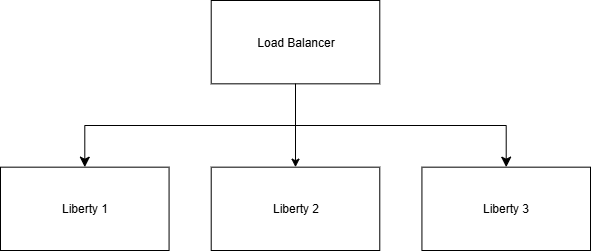

The diagram above was exported from draw.io. Its source (the exported page's mxGraphModel, read from the mxfile embedded in the PNG):
<mxGraphModel dx="1042" dy="527" grid="1" gridSize="10" guides="1" tooltips="1" connect="1" arrows="1" fold="1" page="1" pageScale="1" pageWidth="850" pageHeight="1100" math="0" shadow="0">
  <root>
    <mxCell id="0" />
    <mxCell id="1" parent="0" />
    <mxCell id="jtMhLVMnc4V_ak8li6yM-9" value="" style="group" vertex="1" connectable="0" parent="1">
      <mxGeometry x="130" y="280" width="590" height="250" as="geometry" />
    </mxCell>
    <mxCell id="jtMhLVMnc4V_ak8li6yM-1" value="Load Balancer" style="rounded=0;whiteSpace=wrap;html=1;" vertex="1" parent="jtMhLVMnc4V_ak8li6yM-9">
      <mxGeometry x="210.7142857142857" width="168.57142857142856" height="83.33333333333333" as="geometry" />
    </mxCell>
    <mxCell id="jtMhLVMnc4V_ak8li6yM-2" value="Liberty 1" style="rounded=0;whiteSpace=wrap;html=1;" vertex="1" parent="jtMhLVMnc4V_ak8li6yM-9">
      <mxGeometry y="166.66666666666666" width="168.57142857142856" height="83.33333333333333" as="geometry" />
    </mxCell>
    <mxCell id="jtMhLVMnc4V_ak8li6yM-3" value="Liberty 2" style="rounded=0;whiteSpace=wrap;html=1;" vertex="1" parent="jtMhLVMnc4V_ak8li6yM-9">
      <mxGeometry x="210.7142857142857" y="166.66666666666666" width="168.57142857142856" height="83.33333333333333" as="geometry" />
    </mxCell>
    <mxCell id="jtMhLVMnc4V_ak8li6yM-4" value="Liberty 3" style="rounded=0;whiteSpace=wrap;html=1;" vertex="1" parent="jtMhLVMnc4V_ak8li6yM-9">
      <mxGeometry x="421.4285714285714" y="166.66666666666666" width="168.57142857142856" height="83.33333333333333" as="geometry" />
    </mxCell>
    <mxCell id="jtMhLVMnc4V_ak8li6yM-6" value="" style="edgeStyle=segmentEdgeStyle;endArrow=classic;html=1;curved=0;rounded=0;endSize=8;startSize=8;exitX=0.5;exitY=1;exitDx=0;exitDy=0;" edge="1" parent="jtMhLVMnc4V_ak8li6yM-9" source="jtMhLVMnc4V_ak8li6yM-1" target="jtMhLVMnc4V_ak8li6yM-2">
      <mxGeometry width="50" height="50" relative="1" as="geometry">
        <mxPoint x="-140.47619047619045" y="111.11111111111111" as="sourcePoint" />
        <mxPoint x="-70.23809523809523" y="41.666666666666664" as="targetPoint" />
        <Array as="points">
          <mxPoint x="295" y="125" />
          <mxPoint x="84.28571428571428" y="125" />
        </Array>
      </mxGeometry>
    </mxCell>
    <mxCell id="jtMhLVMnc4V_ak8li6yM-7" value="" style="edgeStyle=segmentEdgeStyle;endArrow=classic;html=1;curved=0;rounded=0;endSize=8;startSize=8;exitX=0.5;exitY=1;exitDx=0;exitDy=0;entryX=0.5;entryY=0;entryDx=0;entryDy=0;" edge="1" parent="jtMhLVMnc4V_ak8li6yM-9" source="jtMhLVMnc4V_ak8li6yM-1" target="jtMhLVMnc4V_ak8li6yM-4">
      <mxGeometry width="50" height="50" relative="1" as="geometry">
        <mxPoint x="-14.047619047619047" y="375" as="sourcePoint" />
        <mxPoint x="56.19047619047619" y="305.55555555555554" as="targetPoint" />
        <Array as="points">
          <mxPoint x="295" y="125" />
          <mxPoint x="505.71428571428567" y="125" />
        </Array>
      </mxGeometry>
    </mxCell>
    <mxCell id="jtMhLVMnc4V_ak8li6yM-8" value="" style="endArrow=classic;html=1;rounded=0;exitX=0.5;exitY=1;exitDx=0;exitDy=0;entryX=0.5;entryY=0;entryDx=0;entryDy=0;" edge="1" parent="jtMhLVMnc4V_ak8li6yM-9" source="jtMhLVMnc4V_ak8li6yM-1" target="jtMhLVMnc4V_ak8li6yM-3">
      <mxGeometry width="50" height="50" relative="1" as="geometry">
        <mxPoint x="280.9523809523809" y="277.77777777777777" as="sourcePoint" />
        <mxPoint x="351.19047619047615" y="208.33333333333331" as="targetPoint" />
      </mxGeometry>
    </mxCell>
  </root>
</mxGraphModel>